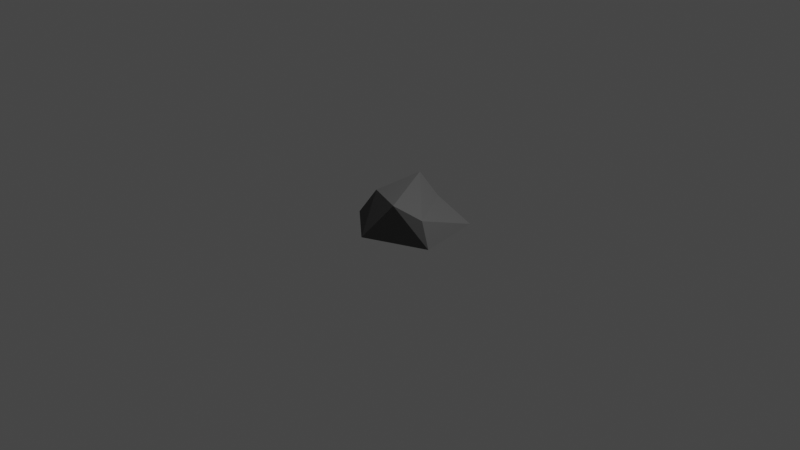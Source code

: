 # Source: medium-rock.blend  (saved by Blender 2.92.15; exported with 4.5.12 LTS)
import bpy
from mathutils import Matrix  # noqa: F401  (used for matrix-valued properties, if any)

bpy.ops.wm.read_factory_settings(use_empty=True)
scene = bpy.context.scene
scene.name = 'Scene'

# ---- collections
col_collection = bpy.data.collections.new('Collection'); scene.collection.children.link(col_collection)

# ---- materials (node trees are filled in below, after node groups)
mat_material_001 = bpy.data.materials.new('Material.001')
mat_material_001.use_transparent_shadow = False

# ---- material node trees
mat_material_001.use_nodes = True; mat_material_001.node_tree.nodes.clear()
_N = mat_material_001.node_tree.nodes; _L = mat_material_001.node_tree.links
n0 = _N.new('ShaderNodeOutputMaterial'); n0.name = 'Material Output'; n0.location = (300, 300)
n1 = _N.new('ShaderNodeBsdfPrincipled'); n1.name = 'Principled BSDF'; n1.location = (10, 300)
n1.distribution = 'GGX'
n1.subsurface_method = 'BURLEY'
n1.inputs[0].default_value = (0.09988, 0.09988, 0.09988, 1.0)
n1.inputs[2].default_value = 0.8773
n1.inputs[3].default_value = 1.45
n1.inputs[27].default_value = (0.0, 0.0, 0.0, 1.0)
n1.inputs[28].default_value = 1.0
_L.new(n1.outputs[0], n0.inputs[0])
n0.is_active_output = True

# ---- world
world_world = bpy.data.worlds.new('World'); scene.world = world_world
world_world.use_nodes = True; world_world.node_tree.nodes.clear()
_N = world_world.node_tree.nodes; _L = world_world.node_tree.links
n0 = _N.new('ShaderNodeOutputWorld'); n0.name = 'World Output'; n0.location = (300, 300)
n1 = _N.new('ShaderNodeBackground'); n1.name = 'Background'; n1.location = (10, 300)
n1.inputs[0].default_value = (0.05088, 0.05088, 0.05088, 1.0)
_L.new(n1.outputs[0], n0.inputs[0])
n0.is_active_output = True
world_world.color = (0.05088, 0.05088, 0.05088)
world_world.use_sun_shadow = False
world_world.sun_shadow_jitter_overblur = 0.0

# ---- cameras
cam_camera = bpy.data.cameras.new('Camera')
cam_camera.clip_end = 100.0
cam_camera.ortho_scale = 7.314

# ---- lights
light_light = bpy.data.lights.new('Light', 'POINT')
light_light.transmission_factor = 0.0
light_light.energy = 1000.0
light_light.shadow_soft_size = 0.1
light_light.shadow_maximum_resolution = 0.006
light_light.use_absolute_resolution = True

# ---- meshes
me_icosphere = bpy.data.meshes.new('Icosphere')
me_icosphere.from_pydata([(0.6684, -0.2417, -0.195), (0.0421, -0.5447, -0.1841), (-0.4483, -0.1371, -0.2071), (-0.438, 0.2756, -0.1852), (0.562, 0.4521, -0.1894), (0.3614, -0.4149, 0.2248), (-0.1024, -0.2123, 0.1777), (-0.2065, 0.4387, 0.01009), (0.1671, 0.3845, 0.01912), (0.5884, -0.2512, 0.0885), (-0.04447, 0.3342, 0.2284)], [], [(1, 2, 3, 4, 0), (0, 4, 9), (1, 0, 5), (2, 1, 6), (3, 2, 7), (4, 3, 8), (0, 9, 5), (1, 5, 6), (2, 6, 7), (3, 7, 8), (4, 8, 9), (5, 9, 10), (6, 5, 10), (7, 6, 10), (8, 7, 10), (9, 8, 10)])
_uv = me_icosphere.uv_layers.new(name='UVMap')
_uv.uv.foreach_set('vector', [0.009269, 0.2339, 0.2688, 0.0, 0.4848, 0.04134, 0.4848, 0.6051, 0.1104, 0.6036, 0.3114, 0.6051, 0.3114, 0.9981, 0.1554, 0.6079, 0.703, 0.6134, 0.703, 1.0, 0.4848, 0.7981, 0.4848, 0.4437, 0.5242, 0.102, 0.652, 0.2482, 0.6361, 0.6134, 0.4848, 0.4437, 0.8112, 0.5812, 0.9797, 0.0, 0.9797, 0.5623, 0.8722, 0.2254, 0.703, 1.0, 0.5531, 0.9561, 0.4848, 0.7981, 0.5242, 0.102, 0.7575, 0.0, 0.652, 0.2482, 0.4848, 0.4437, 0.652, 0.2482, 0.8112, 0.5812, 0.9363, 0.9042, 0.8722, 0.7622, 0.9363, 0.5623, 0.3114, 0.9981, 0.1472, 0.9951, 0.1554, 0.6079, 0.7575, 0.0, 0.8722, 0.01003, 0.8722, 0.4555, 0.652, 0.2482, 0.7575, 0.0, 0.8722, 0.4555, 0.8112, 0.5812, 0.652, 0.2482, 0.8722, 0.4555, 0.4599, 0.7725, 0.3114, 0.632, 0.4599, 0.6051, 0.1554, 0.6079, 0.1472, 0.9951, 0.009269, 0.9861])
me_icosphere.materials.append(mat_material_001)
me_icosphere.use_remesh_fix_poles = True
me_icosphere.use_remesh_preserve_attributes = False
me_icosphere.use_mirror_vertex_groups = False
me_icosphere.update()

# ---- objects
ob_light = bpy.data.objects.new('Light', light_light)
ob_camera = bpy.data.objects.new('Camera', cam_camera)
ob_icosphere = bpy.data.objects.new('Icosphere', me_icosphere)

# ---- transforms, parenting, visibility, modifiers, constraints
ob_light.location = (4.076, 1.005, 5.904)
ob_light.rotation_euler = (0.6503, 0.05522, 1.866)
ob_light.lock_rotations_4d = False
ob_light.empty_display_type = 'ARROWS'
ob_light.color = (0.0, 0.0, 0.0, 0.0)
ob_light.lineart.crease_threshold = 0.0
ob_camera.location = (7.359, -6.926, 4.958)
ob_camera.rotation_euler = (1.109, 0.0, 0.8149)
ob_camera.lock_rotations_4d = False
ob_camera.empty_display_type = 'ARROWS'
ob_camera.color = (0.0, 0.0, 0.0, 0.0)
ob_camera.display_type = 'WIRE'
ob_camera.lineart.crease_threshold = 0.0
ob_icosphere.location = (-3.516e-18, -0.003167, 0.1805)
ob_icosphere.lineart.crease_threshold = 0.0

# ---- collection membership
col_collection.objects.link(ob_light)
col_collection.objects.link(ob_camera)
col_collection.objects.link(ob_icosphere)

# ---- scene / render settings (as saved in the file)
scene.camera = ob_camera
scene.frame_start = 1; scene.frame_end = 250; scene.frame_set(1)
scene.render.engine = 'BLENDER_EEVEE_NEXT'
scene.cycles.use_denoising = False
scene.cycles.samples = 128
scene.cycles.sampling_pattern = 'TABULATED_SOBOL'
scene.cycles.use_adaptive_sampling = False
scene.cycles.use_light_tree = False
scene.view_settings.view_transform = 'Filmic'
bpy.context.view_layer.update()
